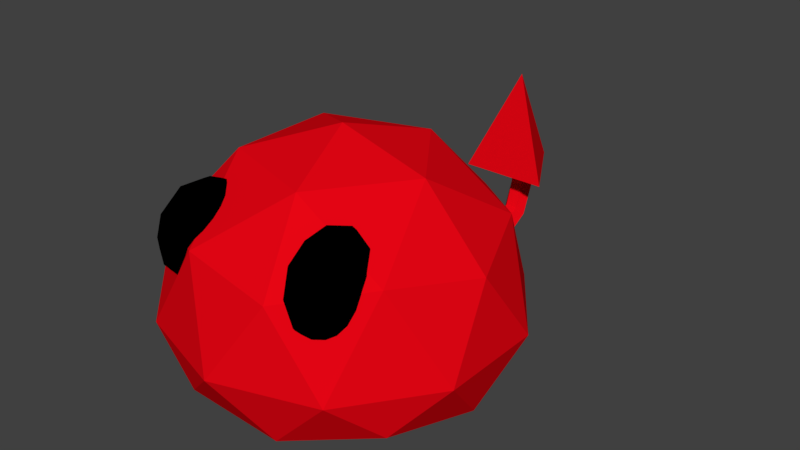 # Source: RedEnemy.blend  (saved by Blender 2.79.0; exported with 4.5.12 LTS)
import bpy
from mathutils import Matrix  # noqa: F401  (used for matrix-valued properties, if any)

bpy.ops.wm.read_factory_settings(use_empty=True)
scene = bpy.context.scene
scene.name = 'Scene'

# ---- collections
col_collection_1 = bpy.data.collections.new('Collection 1'); scene.collection.children.link(col_collection_1)

# ---- materials (node trees are filled in below, after node groups)
mat_blackeyes = bpy.data.materials.new('BlackEyes')
mat_blackeyes.alpha_threshold = 0.0
mat_blackeyes.use_transparent_shadow = False
mat_blackeyes.diffuse_color = (0.0, 0.0, 0.0, 1.0)
mat_blackeyes.roughness = 0.5
mat_redstandardenemy = bpy.data.materials.new('RedStandardEnemy')
mat_redstandardenemy.alpha_threshold = 0.0
mat_redstandardenemy.use_transparent_shadow = False
mat_redstandardenemy.diffuse_color = (0.8, 0.001711, 0.007175, 1.0)
mat_redstandardenemy.roughness = 0.5

# ---- material node trees

# ---- world
world_world = bpy.data.worlds.new('World'); scene.world = world_world
world_world.color = (0.05088, 0.05088, 0.05088)
world_world.use_sun_shadow = False
world_world.sun_shadow_jitter_overblur = 0.0
world_world.cycles.sampling_method = 'MANUAL'

# ---- meshes
me_icosphere_001 = bpy.data.meshes.new('Icosphere.001')
me_icosphere_001.from_pydata([(0.0, 0.0, -0.0903), (0.7236, -0.5257, 0.133), (-0.2764, -0.8506, 0.133), (-0.8944, 0.0, 0.133), (-0.2764, 0.8506, 0.133), (0.7236, 0.5257, 0.133), (0.2764, -0.8506, 0.8394), (-0.7236, -0.5257, 0.8394), (-0.7236, 0.5257, 0.8394), (0.2764, 0.8506, 0.8394), (0.8944, 0.0, 0.8394), (0.0, 0.0, 1.392), (-0.1625, -0.5, -0.09104), (0.4253, -0.309, -0.09104), (0.2629, -0.809, 0.05444), (0.8506, 0.0, 0.05444), (0.4253, 0.309, -0.09104), (-0.5257, 0.0, -0.09104), (-0.6882, -0.5, 0.05444), (-0.1625, 0.5, -0.09104), (-0.6882, 0.5, 0.05444), (0.2629, 0.809, 0.05444), (0.9511, -0.309, 0.3922), (0.9511, 0.309, 0.3922), (0.0, -1.0, 0.3922), (0.5878, -0.809, 0.3922), (-0.9511, -0.309, 0.3922), (-0.5878, -0.809, 0.3922), (-0.5878, 0.809, 0.3922), (-0.9511, 0.309, 0.3922), (0.5878, 0.809, 0.3922), (0.6882, -0.5, 0.9179), (-0.2629, -0.809, 0.9179), (-0.8506, 0.0, 0.9179), (-0.2629, 0.809, 0.9179), (0.6882, 0.5, 0.9179), (0.1625, -0.5, 1.243), (0.5257, 0.0, 1.243), (-0.4253, -0.309, 1.243), (-0.4253, 0.309, 1.243), (0.1625, 0.5, 1.243), (-0.1362, 1.039, 0.2075), (-0.06559, 1.048, 0.1488), (-0.07865, 1.58, 0.3035), (0.05969, 1.048, 0.3089), (-0.06253, 1.039, 0.3267), (0.05662, 1.039, 0.131), (0.1303, 1.039, 0.2075), (-0.07715, 1.421, 0.2161), (-0.03919, 1.426, 0.1845), (-0.08003, 1.652, 0.4808), (0.02819, 1.426, 0.2706), (-0.03754, 1.421, 0.2802), (0.02655, 1.421, 0.1749), (0.06615, 1.421, 0.2161), (-0.04069, 1.604, 0.2831), (-0.08082, 1.644, 0.6427), (0.0267, 1.547, 0.3478), (-0.03904, 1.537, 0.3516), (0.02505, 1.607, 0.2725), (0.06466, 1.58, 0.3035), (-0.04207, 1.684, 0.4826), (0.02532, 1.598, 0.4912), (-0.04042, 1.588, 0.4872), (0.02367, 1.693, 0.4766), (0.06328, 1.652, 0.4808), (-0.04286, 1.675, 0.6494), (-0.00917, 1.642, 0.666), (0.02452, 1.589, 0.645), (-0.04121, 1.58, 0.6394), (0.02288, 1.685, 0.6448), (0.06248, 1.644, 0.6427), (-0.3889, -0.5788, 0.617), (-0.2779, -0.741, 0.7729), (-0.4653, -0.8116, 0.7729), (-0.5471, -0.5606, 0.7729), (-0.4103, -0.3347, 0.7729), (-0.2439, -0.4462, 0.7729), (-0.3675, -0.8229, 1.025), (-0.5339, -0.7114, 1.025), (-0.4999, -0.4167, 1.025), (-0.3125, -0.346, 1.025), (-0.2307, -0.5971, 1.025), (-0.3889, -0.5788, 1.181), (-0.4338, -0.7157, 0.6591), (-0.3237, -0.6741, 0.6591), (-0.3686, -0.811, 0.7508), (-0.2384, -0.5962, 0.7508), (-0.3037, -0.5009, 0.6591), (-0.4819, -0.5681, 0.6591), (-0.5268, -0.7049, 0.7508), (-0.4015, -0.4353, 0.6591), (-0.4945, -0.4246, 0.7508), (-0.3162, -0.3574, 0.7508), (-0.2307, -0.6848, 0.8991), (-0.2107, -0.5116, 0.8991), (-0.4212, -0.8591, 0.8991), (-0.3111, -0.8176, 0.8991), (-0.5671, -0.646, 0.8991), (-0.519, -0.7936, 0.8991), (-0.4667, -0.34, 0.8991), (-0.5471, -0.4728, 0.8991), (-0.2588, -0.364, 0.8991), (-0.3566, -0.2985, 0.8991), (-0.2833, -0.733, 1.047), (-0.4616, -0.8002, 1.047), (-0.5394, -0.5615, 1.047), (-0.4092, -0.3467, 1.047), (-0.251, -0.4527, 1.047), (-0.3763, -0.7223, 1.139), (-0.2959, -0.5895, 1.139), (-0.4741, -0.6568, 1.139), (-0.4541, -0.4835, 1.139), (-0.344, -0.442, 1.139), (0.4448, -0.5788, 0.617), (0.5961, -0.7041, 0.7729), (0.4355, -0.8237, 0.7729), (0.2877, -0.6048, 0.7729), (0.357, -0.3501, 0.7729), (0.5477, -0.4114, 0.7729), (0.5326, -0.8076, 1.025), (0.3419, -0.7462, 1.025), (0.2934, -0.4535, 1.025), (0.4541, -0.334, 1.025), (0.6019, -0.5528, 1.025), (0.4448, -0.5788, 1.181), (0.4393, -0.7227, 0.6591), (0.5338, -0.6525, 0.6591), (0.5283, -0.7964, 0.7508), (0.5942, -0.5541, 0.7508), (0.5053, -0.4804, 0.6591), (0.3524, -0.5941, 0.6591), (0.347, -0.738, 0.7508), (0.3932, -0.4444, 0.6591), (0.3009, -0.4597, 0.7508), (0.4537, -0.346, 0.7508), (0.6261, -0.6372, 0.8991), (0.5976, -0.4651, 0.8991), (0.4909, -0.8572, 0.8991), (0.5853, -0.7869, 0.8991), (0.292, -0.6925, 0.8991), (0.3789, -0.8211, 0.8991), (0.3042, -0.3707, 0.8991), (0.2635, -0.5205, 0.8991), (0.5107, -0.3365, 0.8991), (0.3987, -0.3004, 0.8991), (0.5887, -0.698, 1.047), (0.4359, -0.8117, 1.047), (0.2954, -0.6036, 1.047), (0.3613, -0.3613, 1.047), (0.5426, -0.4196, 1.047), (0.4964, -0.7133, 1.139), (0.5371, -0.5635, 1.139), (0.3843, -0.6772, 1.139), (0.3558, -0.5052, 1.139), (0.4503, -0.4349, 1.139), (-1.035e-08, 1.883, 0.6065), (-1.035e-08, 1.578, 1.217), (0.2645, 1.425, 0.6065), (-0.2645, 1.425, 0.6065)], [], [(0, 13, 12), (1, 13, 15), (0, 12, 17), (0, 17, 19), (0, 19, 16), (1, 15, 22), (2, 14, 24), (3, 18, 26), (4, 20, 28), (5, 21, 30), (1, 22, 25), (2, 24, 27), (3, 26, 29), (4, 28, 41, 42), (5, 30, 23), (6, 31, 36), (7, 32, 38), (8, 33, 39), (9, 34, 40), (10, 35, 37), (37, 40, 11), (37, 35, 40), (35, 9, 40), (40, 39, 11), (40, 34, 39), (34, 8, 39), (39, 38, 11), (39, 33, 38), (33, 7, 38), (38, 36, 11), (38, 32, 36), (32, 6, 36), (36, 37, 11), (36, 31, 37), (31, 10, 37), (23, 35, 10), (23, 30, 35), (30, 9, 35), (9, 30, 47, 44), (21, 4, 42, 46), (28, 8, 34), (29, 33, 8), (29, 26, 33), (26, 7, 33), (27, 32, 7), (27, 24, 32), (24, 6, 32), (25, 31, 6), (25, 22, 31), (22, 10, 31), (34, 9, 44, 45), (28, 34, 45, 41), (30, 21, 46, 47), (28, 29, 8), (28, 20, 29), (20, 3, 29), (26, 27, 7), (26, 18, 27), (18, 2, 27), (24, 25, 6), (24, 14, 25), (14, 1, 25), (22, 23, 10), (22, 15, 23), (15, 5, 23), (16, 21, 5), (16, 19, 21), (19, 4, 21), (19, 20, 4), (19, 17, 20), (17, 3, 20), (17, 18, 3), (17, 12, 18), (12, 2, 18), (15, 16, 5), (15, 13, 16), (13, 0, 16), (12, 14, 2), (12, 13, 14), (13, 1, 14), (42, 41, 48, 49), (45, 44, 51, 52), (44, 47, 54, 51), (41, 45, 52, 48), (47, 46, 53, 54), (46, 42, 49, 53), (54, 53, 59, 60), (53, 49, 55, 59), (49, 48, 43, 55), (52, 51, 57, 58), (51, 54, 60, 57), (48, 52, 58, 43), (55, 43, 50, 61), (58, 57, 62, 63), (57, 60, 65, 62), (43, 58, 63, 50), (60, 59, 64, 65), (59, 55, 61, 64), (50, 63, 69, 56), (65, 64, 70, 71), (64, 61, 66, 70), (61, 50, 56, 66), (63, 62, 68, 69), (62, 65, 71, 68), (66, 56, 67), (67, 69, 68), (67, 56, 69), (71, 67, 68), (71, 70, 67), (70, 66, 67), (72, 85, 84), (73, 85, 87), (72, 84, 89), (72, 89, 91), (72, 91, 88), (73, 87, 94), (74, 86, 96), (75, 90, 98), (76, 92, 100), (77, 93, 102), (73, 94, 97), (74, 96, 99), (75, 98, 101), (76, 100, 103), (77, 102, 95), (78, 104, 109), (79, 105, 111), (80, 106, 112), (81, 107, 113), (82, 108, 110), (110, 113, 83), (110, 108, 113), (108, 81, 113), (113, 112, 83), (113, 107, 112), (107, 80, 112), (112, 111, 83), (112, 106, 111), (106, 79, 111), (111, 109, 83), (111, 105, 109), (105, 78, 109), (109, 110, 83), (109, 104, 110), (104, 82, 110), (95, 108, 82), (95, 102, 108), (102, 81, 108), (103, 107, 81), (103, 100, 107), (100, 80, 107), (101, 106, 80), (101, 98, 106), (98, 79, 106), (99, 105, 79), (99, 96, 105), (96, 78, 105), (97, 104, 78), (97, 94, 104), (94, 82, 104), (102, 103, 81), (102, 93, 103), (93, 76, 103), (100, 101, 80), (100, 92, 101), (92, 75, 101), (98, 99, 79), (98, 90, 99), (90, 74, 99), (96, 97, 78), (96, 86, 97), (86, 73, 97), (94, 95, 82), (94, 87, 95), (87, 77, 95), (88, 93, 77), (88, 91, 93), (91, 76, 93), (91, 92, 76), (91, 89, 92), (89, 75, 92), (89, 90, 75), (89, 84, 90), (84, 74, 90), (87, 88, 77), (87, 85, 88), (85, 72, 88), (84, 86, 74), (84, 85, 86), (85, 73, 86), (114, 127, 126), (115, 127, 129), (114, 126, 131), (114, 131, 133), (114, 133, 130), (115, 129, 136), (116, 128, 138), (117, 132, 140), (118, 134, 142), (119, 135, 144), (115, 136, 139), (116, 138, 141), (117, 140, 143), (118, 142, 145), (119, 144, 137), (120, 146, 151), (121, 147, 153), (122, 148, 154), (123, 149, 155), (124, 150, 152), (152, 155, 125), (152, 150, 155), (150, 123, 155), (155, 154, 125), (155, 149, 154), (149, 122, 154), (154, 153, 125), (154, 148, 153), (148, 121, 153), (153, 151, 125), (153, 147, 151), (147, 120, 151), (151, 152, 125), (151, 146, 152), (146, 124, 152), (137, 150, 124), (137, 144, 150), (144, 123, 150), (145, 149, 123), (145, 142, 149), (142, 122, 149), (143, 148, 122), (143, 140, 148), (140, 121, 148), (141, 147, 121), (141, 138, 147), (138, 120, 147), (139, 146, 120), (139, 136, 146), (136, 124, 146), (144, 145, 123), (144, 135, 145), (135, 118, 145), (142, 143, 122), (142, 134, 143), (134, 117, 143), (140, 141, 121), (140, 132, 141), (132, 116, 141), (138, 139, 120), (138, 128, 139), (128, 115, 139), (136, 137, 124), (136, 129, 137), (129, 119, 137), (130, 135, 119), (130, 133, 135), (133, 118, 135), (133, 134, 118), (133, 131, 134), (131, 117, 134), (131, 132, 117), (131, 126, 132), (126, 116, 132), (129, 130, 119), (129, 127, 130), (127, 114, 130), (126, 128, 116), (126, 127, 128), (127, 115, 128), (156, 157, 158), (158, 157, 159), (159, 157, 156), (156, 158, 159)])
me_icosphere_001.polygons.foreach_set('material_index', [1, 1, 1, 1, 1, 1, 1, 1, 1, 1, 1, 1, 1, 1, 1, 1, 1, 1, 1, 1, 1, 1, 1, 1, 1, 1, 1, 1, 1, 1, 1, 1, 1, 1, 1, 1, 1, 1, 1, 1, 1, 1, 1, 1, 1, 1, 1, 1, 1, 1, 1, 1, 1, 1, 1, 1, 1, 1, 1, 1, 1, 1, 1, 1, 1, 1, 1, 1, 1, 1, 1, 1, 1, 1, 1, 1, 1, 1, 1, 1, 1, 1, 1, 1, 1, 1, 1, 1, 1, 1, 1, 1, 1, 1, 1, 1, 1, 1, 1, 1, 1, 1, 1, 1, 1, 1, 1, 1, 1, 1, 0, 0, 0, 0, 0, 0, 0, 0, 0, 0, 0, 0, 0, 0, 0, 0, 0, 0, 0, 0, 0, 0, 0, 0, 0, 0, 0, 0, 0, 0, 0, 0, 0, 0, 0, 0, 0, 0, 0, 0, 0, 0, 0, 0, 0, 0, 0, 0, 0, 0, 0, 0, 0, 0, 0, 0, 0, 0, 0, 0, 0, 0, 0, 0, 0, 0, 0, 0, 0, 0, 0, 0, 0, 0, 0, 0, 0, 0, 0, 0, 0, 0, 0, 0, 0, 0, 0, 0, 0, 0, 0, 0, 0, 0, 0, 0, 0, 0, 0, 0, 0, 0, 0, 0, 0, 0, 0, 0, 0, 0, 0, 0, 0, 0, 0, 0, 0, 0, 0, 0, 0, 0, 0, 0, 0, 0, 0, 0, 0, 0, 0, 0, 0, 0, 0, 0, 0, 0, 0, 0, 0, 0, 0, 0, 0, 0, 0, 0, 0, 0, 0, 0, 0, 0, 0, 0, 0, 0, 0, 0, 1, 1, 1, 1])
me_icosphere_001.materials.append(mat_blackeyes)
me_icosphere_001.materials.append(mat_redstandardenemy)
me_icosphere_001.use_remesh_preserve_volume = False
me_icosphere_001.use_remesh_preserve_attributes = False
me_icosphere_001.use_mirror_vertex_groups = False
me_icosphere_001.update()

# ---- objects
ob_icosphere = bpy.data.objects.new('Icosphere', me_icosphere_001)

# ---- transforms, parenting, visibility, modifiers, constraints
ob_icosphere.location = (0.0, 0.0, 0.0)
ob_icosphere.lineart.crease_threshold = 0.0

# ---- collection membership
col_collection_1.objects.link(ob_icosphere)

# ---- scene / render settings (as saved in the file)
scene.frame_start = 1; scene.frame_end = 250; scene.frame_set(1)
scene.render.engine = 'BLENDER_EEVEE_NEXT'
scene.render.resolution_percentage = 50
scene.render.dither_intensity = 0.0
scene.cycles.use_denoising = False
scene.cycles.samples = 128
scene.cycles.sampling_pattern = 'TABULATED_SOBOL'
scene.cycles.use_adaptive_sampling = False
scene.cycles.use_light_tree = False
scene.cycles.blur_glossy = 0.0
scene.cycles.sample_clamp_indirect = 0.0
scene.view_settings.view_transform = 'Standard'
bpy.context.view_layer.update()

# ---- added for rendering (the .blend has no active camera and no usable light): camera, sun
cam_auto = bpy.data.cameras.new('AutoCamera')
cam_auto.lens = 50.0
cam_auto.sensor_width = 36.0
cam_auto.clip_end = 1000.0
ob_auto_camera = bpy.data.objects.new('AutoCamera', cam_auto)
scene.collection.objects.link(ob_auto_camera)
ob_auto_camera.location = (3.47791, -3.73197, 3.43291)
ob_auto_camera.rotation_euler = (1.09748, -7.21219e-08, 0.694738)
scene.camera = ob_auto_camera
light_auto_sun = bpy.data.lights.new('AutoSun', 'SUN')
light_auto_sun.energy = 3.0
light_auto_sun.angle = 0.0523599
ob_auto_sun = bpy.data.objects.new('AutoSun', light_auto_sun)
scene.collection.objects.link(ob_auto_sun)
ob_auto_sun.rotation_euler = (0.872665, 0.174533, 0.523599)
bpy.context.view_layer.update()
